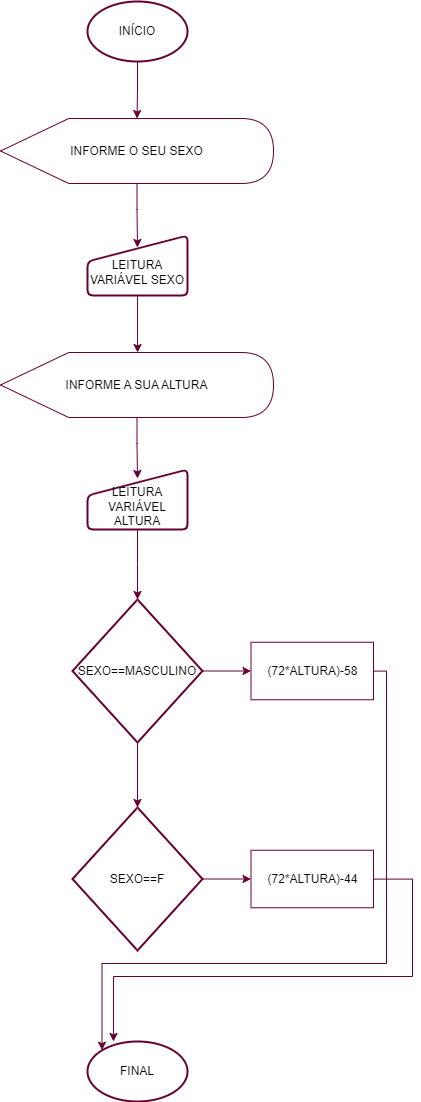

The diagram above was exported from draw.io. Its source (the exported page's mxGraphModel, read from the mxfile embedded in the PNG):
<mxGraphModel dx="1120" dy="1613" grid="1" gridSize="13" guides="1" tooltips="1" connect="1" arrows="1" fold="1" page="1" pageScale="1" pageWidth="827" pageHeight="1169" math="0" shadow="0">
  <root>
    <mxCell id="0" />
    <mxCell id="1" parent="0" />
    <mxCell id="HQn-DjuT3XhCEot_XIRX-3" style="edgeStyle=orthogonalEdgeStyle;rounded=0;orthogonalLoop=1;jettySize=auto;html=1;exitX=0.5;exitY=1;exitDx=0;exitDy=0;fillColor=#FFB366;strokeColor=#660033;" parent="1" edge="1">
      <mxGeometry relative="1" as="geometry">
        <mxPoint x="365" y="220" as="sourcePoint" />
        <mxPoint x="365" y="220" as="targetPoint" />
      </mxGeometry>
    </mxCell>
    <mxCell id="HQn-DjuT3XhCEot_XIRX-51" style="edgeStyle=orthogonalEdgeStyle;rounded=0;orthogonalLoop=1;jettySize=auto;html=1;entryX=0.66;entryY=0;entryDx=0;entryDy=0;entryPerimeter=0;" parent="1" edge="1">
      <mxGeometry relative="1" as="geometry">
        <Array as="points">
          <mxPoint x="730" y="585" />
          <mxPoint x="730" y="770" />
          <mxPoint x="430" y="770" />
          <mxPoint x="430" y="790" />
        </Array>
        <mxPoint x="546" y="650" as="targetPoint" />
      </mxGeometry>
    </mxCell>
    <mxCell id="6YhW-vzRV6T_uGkgTBkr-65" value="" style="edgeStyle=orthogonalEdgeStyle;rounded=0;orthogonalLoop=1;jettySize=auto;html=1;strokeColor=#660033;" edge="1" parent="1" source="6YhW-vzRV6T_uGkgTBkr-22" target="6YhW-vzRV6T_uGkgTBkr-57">
      <mxGeometry relative="1" as="geometry" />
    </mxCell>
    <mxCell id="6YhW-vzRV6T_uGkgTBkr-22" value="INÍCIO" style="strokeWidth=2;html=1;shape=mxgraph.flowchart.start_1;whiteSpace=wrap;strokeColor=#660033;" vertex="1" parent="1">
      <mxGeometry x="364" y="-793" width="100" height="60" as="geometry" />
    </mxCell>
    <mxCell id="6YhW-vzRV6T_uGkgTBkr-112" style="edgeStyle=orthogonalEdgeStyle;rounded=0;orthogonalLoop=1;jettySize=auto;html=1;entryX=0;entryY=0.5;entryDx=0;entryDy=0;strokeColor=#660033;" edge="1" parent="1" source="6YhW-vzRV6T_uGkgTBkr-35" target="6YhW-vzRV6T_uGkgTBkr-108">
      <mxGeometry relative="1" as="geometry" />
    </mxCell>
    <mxCell id="6YhW-vzRV6T_uGkgTBkr-35" value="SEXO==MASCULINO" style="strokeWidth=2;html=1;shape=mxgraph.flowchart.decision;whiteSpace=wrap;strokeColor=#660033;" vertex="1" parent="1">
      <mxGeometry x="349" y="-195" width="130" height="143" as="geometry" />
    </mxCell>
    <mxCell id="6YhW-vzRV6T_uGkgTBkr-52" value="FINAL" style="strokeWidth=2;html=1;shape=mxgraph.flowchart.start_1;whiteSpace=wrap;strokeColor=#660033;" vertex="1" parent="1">
      <mxGeometry x="364" y="247" width="100" height="60" as="geometry" />
    </mxCell>
    <mxCell id="6YhW-vzRV6T_uGkgTBkr-24" value="&lt;div&gt;&lt;br&gt;&lt;/div&gt;LEITURA VARIÁVEL SEXO" style="html=1;strokeWidth=2;shape=manualInput;whiteSpace=wrap;rounded=1;size=26;arcSize=11;strokeColor=#660033;" vertex="1" parent="1">
      <mxGeometry x="364" y="-559" width="100" height="60" as="geometry" />
    </mxCell>
    <mxCell id="6YhW-vzRV6T_uGkgTBkr-57" value="INFORME O SEU SEXO" style="shape=display;whiteSpace=wrap;html=1;strokeColor=#660033;" vertex="1" parent="1">
      <mxGeometry x="277" y="-676" width="273" height="65" as="geometry" />
    </mxCell>
    <mxCell id="6YhW-vzRV6T_uGkgTBkr-68" value="INFORME A SUA ALTURA" style="shape=display;whiteSpace=wrap;html=1;strokeColor=#660033;" vertex="1" parent="1">
      <mxGeometry x="277" y="-442" width="273" height="65" as="geometry" />
    </mxCell>
    <mxCell id="6YhW-vzRV6T_uGkgTBkr-99" style="edgeStyle=orthogonalEdgeStyle;rounded=0;orthogonalLoop=1;jettySize=auto;html=1;strokeColor=#660033;" edge="1" parent="1" source="6YhW-vzRV6T_uGkgTBkr-66">
      <mxGeometry relative="1" as="geometry">
        <mxPoint x="414" y="-195" as="targetPoint" />
      </mxGeometry>
    </mxCell>
    <mxCell id="6YhW-vzRV6T_uGkgTBkr-66" value="&lt;div&gt;&lt;br&gt;&lt;/div&gt;LEITURA VARIÁVEL ALTURA" style="html=1;strokeWidth=2;shape=manualInput;whiteSpace=wrap;rounded=1;size=26;arcSize=11;strokeColor=#660033;" vertex="1" parent="1">
      <mxGeometry x="364" y="-325" width="100" height="60" as="geometry" />
    </mxCell>
    <mxCell id="6YhW-vzRV6T_uGkgTBkr-70" style="edgeStyle=orthogonalEdgeStyle;rounded=0;orthogonalLoop=1;jettySize=auto;html=1;entryX=0.502;entryY=0;entryDx=0;entryDy=0;entryPerimeter=0;strokeColor=#660033;" edge="1" parent="1" source="6YhW-vzRV6T_uGkgTBkr-24" target="6YhW-vzRV6T_uGkgTBkr-68">
      <mxGeometry relative="1" as="geometry" />
    </mxCell>
    <mxCell id="6YhW-vzRV6T_uGkgTBkr-71" style="edgeStyle=orthogonalEdgeStyle;rounded=0;orthogonalLoop=1;jettySize=auto;html=1;entryX=0.5;entryY=0.15;entryDx=0;entryDy=0;entryPerimeter=0;strokeColor=#660033;" edge="1" parent="1" source="6YhW-vzRV6T_uGkgTBkr-68" target="6YhW-vzRV6T_uGkgTBkr-66">
      <mxGeometry relative="1" as="geometry" />
    </mxCell>
    <mxCell id="6YhW-vzRV6T_uGkgTBkr-78" style="edgeStyle=orthogonalEdgeStyle;rounded=0;orthogonalLoop=1;jettySize=auto;html=1;entryX=0.5;entryY=0.2;entryDx=0;entryDy=0;entryPerimeter=0;strokeColor=#660033;" edge="1" parent="1" source="6YhW-vzRV6T_uGkgTBkr-57" target="6YhW-vzRV6T_uGkgTBkr-24">
      <mxGeometry relative="1" as="geometry" />
    </mxCell>
    <mxCell id="6YhW-vzRV6T_uGkgTBkr-110" style="edgeStyle=orthogonalEdgeStyle;rounded=0;orthogonalLoop=1;jettySize=auto;html=1;entryX=0;entryY=0.5;entryDx=0;entryDy=0;strokeColor=#660033;" edge="1" parent="1" source="6YhW-vzRV6T_uGkgTBkr-102" target="6YhW-vzRV6T_uGkgTBkr-109">
      <mxGeometry relative="1" as="geometry" />
    </mxCell>
    <mxCell id="6YhW-vzRV6T_uGkgTBkr-102" value="SEXO==F" style="strokeWidth=2;html=1;shape=mxgraph.flowchart.decision;whiteSpace=wrap;strokeColor=#660033;" vertex="1" parent="1">
      <mxGeometry x="349" y="13" width="130" height="143" as="geometry" />
    </mxCell>
    <mxCell id="6YhW-vzRV6T_uGkgTBkr-108" value="(72*ALTURA)-58" style="html=1;dashed=0;whiteSpace=wrap;strokeColor=#660033;" vertex="1" parent="1">
      <mxGeometry x="527.5" y="-152.25" width="122.5" height="57.5" as="geometry" />
    </mxCell>
    <mxCell id="6YhW-vzRV6T_uGkgTBkr-116" style="edgeStyle=orthogonalEdgeStyle;rounded=0;orthogonalLoop=1;jettySize=auto;html=1;strokeColor=#660033;" edge="1" parent="1" source="6YhW-vzRV6T_uGkgTBkr-109" target="6YhW-vzRV6T_uGkgTBkr-52">
      <mxGeometry relative="1" as="geometry">
        <Array as="points">
          <mxPoint x="689" y="85" />
          <mxPoint x="689" y="182" />
          <mxPoint x="390" y="182" />
        </Array>
      </mxGeometry>
    </mxCell>
    <mxCell id="6YhW-vzRV6T_uGkgTBkr-109" value="(72*ALTURA)-44" style="html=1;dashed=0;whiteSpace=wrap;strokeColor=#660033;" vertex="1" parent="1">
      <mxGeometry x="527.5" y="55.75" width="122.5" height="57.5" as="geometry" />
    </mxCell>
    <mxCell id="6YhW-vzRV6T_uGkgTBkr-113" style="edgeStyle=orthogonalEdgeStyle;rounded=0;orthogonalLoop=1;jettySize=auto;html=1;entryX=0.5;entryY=0;entryDx=0;entryDy=0;entryPerimeter=0;strokeColor=#660033;" edge="1" parent="1" source="6YhW-vzRV6T_uGkgTBkr-35" target="6YhW-vzRV6T_uGkgTBkr-102">
      <mxGeometry relative="1" as="geometry" />
    </mxCell>
    <mxCell id="6YhW-vzRV6T_uGkgTBkr-115" style="edgeStyle=orthogonalEdgeStyle;rounded=0;orthogonalLoop=1;jettySize=auto;html=1;entryX=0.145;entryY=0.145;entryDx=0;entryDy=0;entryPerimeter=0;strokeColor=#660033;" edge="1" parent="1" source="6YhW-vzRV6T_uGkgTBkr-108" target="6YhW-vzRV6T_uGkgTBkr-52">
      <mxGeometry relative="1" as="geometry">
        <Array as="points">
          <mxPoint x="663" y="169" />
          <mxPoint x="379" y="169" />
        </Array>
      </mxGeometry>
    </mxCell>
  </root>
</mxGraphModel>